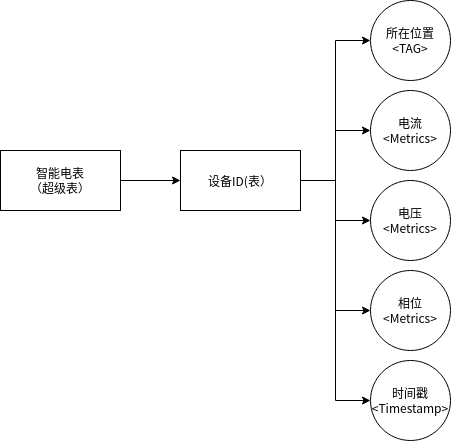

The diagram above was exported from draw.io. Its source (the exported page's mxGraphModel, read from the mxfile embedded in the PNG):
<mxGraphModel dx="860" dy="619" grid="1" gridSize="10" guides="1" tooltips="1" connect="1" arrows="1" fold="1" page="1" pageScale="1" pageWidth="827" pageHeight="1169" math="0" shadow="0">
  <root>
    <mxCell id="0" />
    <mxCell id="1" parent="0" />
    <mxCell id="Ixqt7G3Cz9LAKQOrulzH-10" style="edgeStyle=orthogonalEdgeStyle;rounded=0;orthogonalLoop=1;jettySize=auto;html=1;exitX=1;exitY=0.5;exitDx=0;exitDy=0;" edge="1" parent="1" source="Ixqt7G3Cz9LAKQOrulzH-2" target="Ixqt7G3Cz9LAKQOrulzH-8">
      <mxGeometry relative="1" as="geometry" />
    </mxCell>
    <mxCell id="Ixqt7G3Cz9LAKQOrulzH-2" value="&lt;div&gt;智能电表&lt;/div&gt;（超级表）" style="rounded=0;whiteSpace=wrap;html=1;" vertex="1" parent="1">
      <mxGeometry x="70" y="260" width="120" height="60" as="geometry" />
    </mxCell>
    <mxCell id="Ixqt7G3Cz9LAKQOrulzH-3" value="&lt;div&gt;所在位置&lt;br&gt;&lt;/div&gt;&lt;div&gt;&amp;lt;TAG&amp;gt;&lt;/div&gt;" style="ellipse;whiteSpace=wrap;html=1;aspect=fixed;" vertex="1" parent="1">
      <mxGeometry x="440" y="110" width="80" height="80" as="geometry" />
    </mxCell>
    <mxCell id="Ixqt7G3Cz9LAKQOrulzH-4" value="&lt;div&gt;电流&lt;/div&gt;&lt;div&gt;&amp;lt;Metrics&amp;gt;&lt;br&gt;&lt;/div&gt;" style="ellipse;whiteSpace=wrap;html=1;aspect=fixed;" vertex="1" parent="1">
      <mxGeometry x="440" y="200" width="80" height="80" as="geometry" />
    </mxCell>
    <mxCell id="Ixqt7G3Cz9LAKQOrulzH-5" value="&lt;div&gt;电压&lt;/div&gt;&lt;div&gt;&amp;lt;Metrics&amp;gt;&lt;br&gt;&lt;/div&gt;" style="ellipse;whiteSpace=wrap;html=1;aspect=fixed;" vertex="1" parent="1">
      <mxGeometry x="440" y="290" width="80" height="80" as="geometry" />
    </mxCell>
    <mxCell id="Ixqt7G3Cz9LAKQOrulzH-6" value="&lt;div&gt;相位&lt;/div&gt;&lt;div&gt;&amp;lt;Metrics&amp;gt;&lt;/div&gt;" style="ellipse;whiteSpace=wrap;html=1;aspect=fixed;" vertex="1" parent="1">
      <mxGeometry x="440" y="380" width="80" height="80" as="geometry" />
    </mxCell>
    <mxCell id="Ixqt7G3Cz9LAKQOrulzH-11" style="edgeStyle=orthogonalEdgeStyle;rounded=0;orthogonalLoop=1;jettySize=auto;html=1;exitX=1;exitY=0.25;exitDx=0;exitDy=0;entryX=0;entryY=0.5;entryDx=0;entryDy=0;" edge="1" parent="1" source="Ixqt7G3Cz9LAKQOrulzH-8" target="Ixqt7G3Cz9LAKQOrulzH-3">
      <mxGeometry relative="1" as="geometry">
        <Array as="points">
          <mxPoint x="370" y="290" />
          <mxPoint x="405" y="290" />
          <mxPoint x="405" y="150" />
        </Array>
      </mxGeometry>
    </mxCell>
    <mxCell id="Ixqt7G3Cz9LAKQOrulzH-12" style="edgeStyle=orthogonalEdgeStyle;rounded=0;orthogonalLoop=1;jettySize=auto;html=1;exitX=1;exitY=0.5;exitDx=0;exitDy=0;entryX=0;entryY=0.5;entryDx=0;entryDy=0;" edge="1" parent="1" source="Ixqt7G3Cz9LAKQOrulzH-8" target="Ixqt7G3Cz9LAKQOrulzH-4">
      <mxGeometry relative="1" as="geometry">
        <Array as="points">
          <mxPoint x="405" y="290" />
          <mxPoint x="405" y="240" />
        </Array>
      </mxGeometry>
    </mxCell>
    <mxCell id="Ixqt7G3Cz9LAKQOrulzH-13" style="edgeStyle=orthogonalEdgeStyle;rounded=0;orthogonalLoop=1;jettySize=auto;html=1;exitX=1;exitY=0.5;exitDx=0;exitDy=0;" edge="1" parent="1" source="Ixqt7G3Cz9LAKQOrulzH-8" target="Ixqt7G3Cz9LAKQOrulzH-5">
      <mxGeometry relative="1" as="geometry" />
    </mxCell>
    <mxCell id="Ixqt7G3Cz9LAKQOrulzH-14" style="edgeStyle=orthogonalEdgeStyle;rounded=0;orthogonalLoop=1;jettySize=auto;html=1;exitX=1;exitY=0.5;exitDx=0;exitDy=0;entryX=0;entryY=0.5;entryDx=0;entryDy=0;" edge="1" parent="1" source="Ixqt7G3Cz9LAKQOrulzH-8" target="Ixqt7G3Cz9LAKQOrulzH-6">
      <mxGeometry relative="1" as="geometry" />
    </mxCell>
    <mxCell id="Ixqt7G3Cz9LAKQOrulzH-15" style="edgeStyle=orthogonalEdgeStyle;rounded=0;orthogonalLoop=1;jettySize=auto;html=1;exitX=1;exitY=0.5;exitDx=0;exitDy=0;entryX=0;entryY=0.5;entryDx=0;entryDy=0;" edge="1" parent="1" source="Ixqt7G3Cz9LAKQOrulzH-8" target="Ixqt7G3Cz9LAKQOrulzH-9">
      <mxGeometry relative="1" as="geometry" />
    </mxCell>
    <mxCell id="Ixqt7G3Cz9LAKQOrulzH-8" value="设备ID(表）" style="rounded=0;whiteSpace=wrap;html=1;" vertex="1" parent="1">
      <mxGeometry x="250" y="260" width="120" height="60" as="geometry" />
    </mxCell>
    <mxCell id="Ixqt7G3Cz9LAKQOrulzH-9" value="&lt;div&gt;时间戳&lt;/div&gt;&lt;div&gt;&amp;lt;Timestamp&amp;gt;&lt;br&gt;&lt;/div&gt;" style="ellipse;whiteSpace=wrap;html=1;aspect=fixed;" vertex="1" parent="1">
      <mxGeometry x="440" y="470" width="80" height="80" as="geometry" />
    </mxCell>
  </root>
</mxGraphModel>